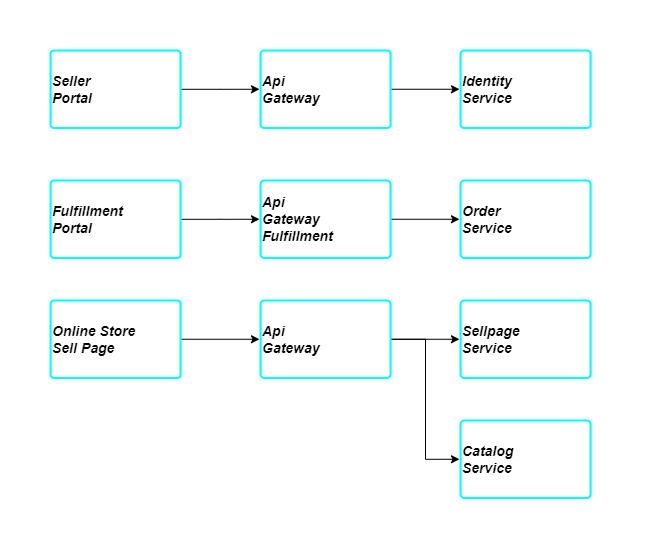

The diagram above was exported from draw.io. Its source (the exported page's mxGraphModel, read from the mxfile embedded in the PNG):
<mxGraphModel dx="1103" dy="1048" grid="1" gridSize="10" guides="1" tooltips="1" connect="1" arrows="1" fold="1" page="1" pageScale="1" pageWidth="850" pageHeight="1100" math="0" shadow="0">
  <root>
    <mxCell id="0" />
    <mxCell id="1" parent="0" />
    <mxCell id="XQ0z-BhdEcb9A6OJM98l-20" value="" style="rounded=0;whiteSpace=wrap;html=1;strokeColor=none;" parent="1" vertex="1">
      <mxGeometry x="160" y="80" width="660" height="540" as="geometry" />
    </mxCell>
    <mxCell id="XQ0z-BhdEcb9A6OJM98l-4" style="edgeStyle=orthogonalEdgeStyle;rounded=0;orthogonalLoop=1;jettySize=auto;html=1;entryX=0;entryY=0.5;entryDx=0;entryDy=0;" parent="1" source="XQ0z-BhdEcb9A6OJM98l-1" target="XQ0z-BhdEcb9A6OJM98l-3" edge="1">
      <mxGeometry relative="1" as="geometry" />
    </mxCell>
    <mxCell id="XQ0z-BhdEcb9A6OJM98l-1" value="Seller&lt;br&gt;Portal" style="rounded=1;whiteSpace=wrap;html=1;align=left;labelPosition=center;verticalLabelPosition=middle;verticalAlign=middle;fontStyle=3;fontSize=14;perimeterSpacing=1;glass=0;sketch=0;arcSize=5;imageHeight=24;strokeColor=#00FFFF;strokeWidth=2;" parent="1" vertex="1">
      <mxGeometry x="210" y="130" width="130" height="77.5" as="geometry" />
    </mxCell>
    <mxCell id="XQ0z-BhdEcb9A6OJM98l-8" style="edgeStyle=orthogonalEdgeStyle;rounded=0;orthogonalLoop=1;jettySize=auto;html=1;" parent="1" source="XQ0z-BhdEcb9A6OJM98l-3" target="XQ0z-BhdEcb9A6OJM98l-7" edge="1">
      <mxGeometry relative="1" as="geometry" />
    </mxCell>
    <mxCell id="XQ0z-BhdEcb9A6OJM98l-3" value="Api&lt;br&gt;Gateway" style="rounded=1;whiteSpace=wrap;html=1;align=left;labelPosition=center;verticalLabelPosition=middle;verticalAlign=middle;fontStyle=3;fontSize=14;perimeterSpacing=1;glass=0;sketch=0;arcSize=5;imageHeight=24;strokeColor=#00FFFF;strokeWidth=2;" parent="1" vertex="1">
      <mxGeometry x="420" y="130" width="130" height="77.5" as="geometry" />
    </mxCell>
    <mxCell id="XQ0z-BhdEcb9A6OJM98l-7" value="Identity&lt;br&gt;Service" style="rounded=1;whiteSpace=wrap;html=1;align=left;labelPosition=center;verticalLabelPosition=middle;verticalAlign=middle;fontStyle=3;fontSize=14;perimeterSpacing=1;glass=0;sketch=0;arcSize=5;imageHeight=24;strokeColor=#00FFFF;strokeWidth=2;" parent="1" vertex="1">
      <mxGeometry x="620" y="130" width="130" height="77.5" as="geometry" />
    </mxCell>
    <mxCell id="XQ0z-BhdEcb9A6OJM98l-9" style="edgeStyle=orthogonalEdgeStyle;rounded=0;orthogonalLoop=1;jettySize=auto;html=1;entryX=0;entryY=0.5;entryDx=0;entryDy=0;" parent="1" source="XQ0z-BhdEcb9A6OJM98l-10" target="XQ0z-BhdEcb9A6OJM98l-12" edge="1">
      <mxGeometry relative="1" as="geometry" />
    </mxCell>
    <mxCell id="XQ0z-BhdEcb9A6OJM98l-10" value="Fulfillment&lt;br&gt;Portal" style="rounded=1;whiteSpace=wrap;html=1;align=left;labelPosition=center;verticalLabelPosition=middle;verticalAlign=middle;fontStyle=3;fontSize=14;perimeterSpacing=1;glass=0;sketch=0;arcSize=5;imageHeight=24;strokeColor=#00FFFF;strokeWidth=2;" parent="1" vertex="1">
      <mxGeometry x="210" y="260" width="130" height="77.5" as="geometry" />
    </mxCell>
    <mxCell id="XQ0z-BhdEcb9A6OJM98l-11" style="edgeStyle=orthogonalEdgeStyle;rounded=0;orthogonalLoop=1;jettySize=auto;html=1;" parent="1" source="XQ0z-BhdEcb9A6OJM98l-12" target="XQ0z-BhdEcb9A6OJM98l-13" edge="1">
      <mxGeometry relative="1" as="geometry" />
    </mxCell>
    <mxCell id="XQ0z-BhdEcb9A6OJM98l-12" value="Api&lt;br&gt;Gateway&lt;br&gt;Fulfillment" style="rounded=1;whiteSpace=wrap;html=1;align=left;labelPosition=center;verticalLabelPosition=middle;verticalAlign=middle;fontStyle=3;fontSize=14;perimeterSpacing=1;glass=0;sketch=0;arcSize=5;imageHeight=24;strokeColor=#00FFFF;strokeWidth=2;" parent="1" vertex="1">
      <mxGeometry x="420" y="260" width="130" height="77.5" as="geometry" />
    </mxCell>
    <mxCell id="XQ0z-BhdEcb9A6OJM98l-13" value="Order&lt;br&gt;Service" style="rounded=1;whiteSpace=wrap;html=1;align=left;labelPosition=center;verticalLabelPosition=middle;verticalAlign=middle;fontStyle=3;fontSize=14;perimeterSpacing=1;glass=0;sketch=0;arcSize=5;imageHeight=24;strokeColor=#00FFFF;strokeWidth=2;" parent="1" vertex="1">
      <mxGeometry x="620" y="260" width="130" height="77.5" as="geometry" />
    </mxCell>
    <mxCell id="XQ0z-BhdEcb9A6OJM98l-18" style="edgeStyle=orthogonalEdgeStyle;rounded=0;orthogonalLoop=1;jettySize=auto;html=1;" parent="1" source="XQ0z-BhdEcb9A6OJM98l-14" target="XQ0z-BhdEcb9A6OJM98l-15" edge="1">
      <mxGeometry relative="1" as="geometry" />
    </mxCell>
    <mxCell id="XQ0z-BhdEcb9A6OJM98l-14" value="Online Store&lt;br&gt;Sell Page" style="rounded=1;whiteSpace=wrap;html=1;align=left;labelPosition=center;verticalLabelPosition=middle;verticalAlign=middle;fontStyle=3;fontSize=14;perimeterSpacing=1;glass=0;sketch=0;arcSize=5;imageHeight=24;strokeColor=#00FFFF;strokeWidth=2;" parent="1" vertex="1">
      <mxGeometry x="210" y="380" width="130" height="77.5" as="geometry" />
    </mxCell>
    <mxCell id="XQ0z-BhdEcb9A6OJM98l-19" style="edgeStyle=orthogonalEdgeStyle;rounded=0;orthogonalLoop=1;jettySize=auto;html=1;" parent="1" source="XQ0z-BhdEcb9A6OJM98l-15" target="XQ0z-BhdEcb9A6OJM98l-17" edge="1">
      <mxGeometry relative="1" as="geometry" />
    </mxCell>
    <mxCell id="5LXGEcfVnhHl5dba88DI-2" style="edgeStyle=orthogonalEdgeStyle;rounded=0;orthogonalLoop=1;jettySize=auto;html=1;entryX=0;entryY=0.5;entryDx=0;entryDy=0;" edge="1" parent="1" source="XQ0z-BhdEcb9A6OJM98l-15" target="5LXGEcfVnhHl5dba88DI-1">
      <mxGeometry relative="1" as="geometry" />
    </mxCell>
    <mxCell id="XQ0z-BhdEcb9A6OJM98l-15" value="Api&lt;br&gt;Gateway" style="rounded=1;whiteSpace=wrap;html=1;align=left;labelPosition=center;verticalLabelPosition=middle;verticalAlign=middle;fontStyle=3;fontSize=14;perimeterSpacing=1;glass=0;sketch=0;arcSize=5;imageHeight=24;strokeColor=#00FFFF;strokeWidth=2;" parent="1" vertex="1">
      <mxGeometry x="420" y="380" width="130" height="77.5" as="geometry" />
    </mxCell>
    <mxCell id="XQ0z-BhdEcb9A6OJM98l-17" value="Sellpage&lt;br&gt;Service" style="rounded=1;whiteSpace=wrap;html=1;align=left;labelPosition=center;verticalLabelPosition=middle;verticalAlign=middle;fontStyle=3;fontSize=14;perimeterSpacing=1;glass=0;sketch=0;arcSize=5;imageHeight=24;strokeColor=#00FFFF;strokeWidth=2;" parent="1" vertex="1">
      <mxGeometry x="620" y="380" width="130" height="77.5" as="geometry" />
    </mxCell>
    <mxCell id="5LXGEcfVnhHl5dba88DI-1" value="Catalog&lt;br&gt;Service" style="rounded=1;whiteSpace=wrap;html=1;align=left;labelPosition=center;verticalLabelPosition=middle;verticalAlign=middle;fontStyle=3;fontSize=14;perimeterSpacing=1;glass=0;sketch=0;arcSize=5;imageHeight=24;strokeColor=#00FFFF;strokeWidth=2;" vertex="1" parent="1">
      <mxGeometry x="620" y="500" width="130" height="77.5" as="geometry" />
    </mxCell>
  </root>
</mxGraphModel>